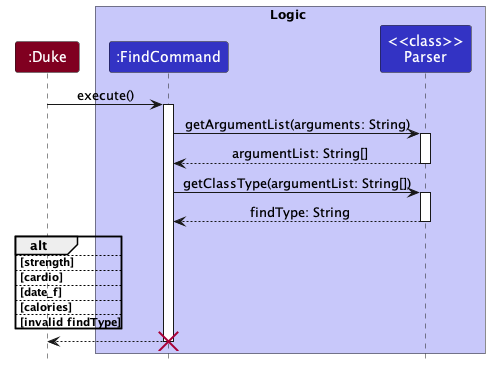

The diagram above was rendered by PlantUML. Its source (embedded in the PNG):
@startuml
!include style.puml

autoActivate on

participant ":Duke" as Duke DUKE_COLOR

box Logic LOGIC_COLOR_T1
participant ":FindCommand" as findCommand LOGIC_COLOR
participant "<<class>>\nParser" as parser LOGIC_COLOR
end box

Duke -> findCommand: execute()
findCommand -> parser: getArgumentList(arguments: String)
return argumentList: String[]

findCommand -> parser: getClassType(argumentList: String[])
return findType: String

alt

else strength

else cardio

else date_f

else calories

else invalid findType

end
return

destroy findCommand
@enduml